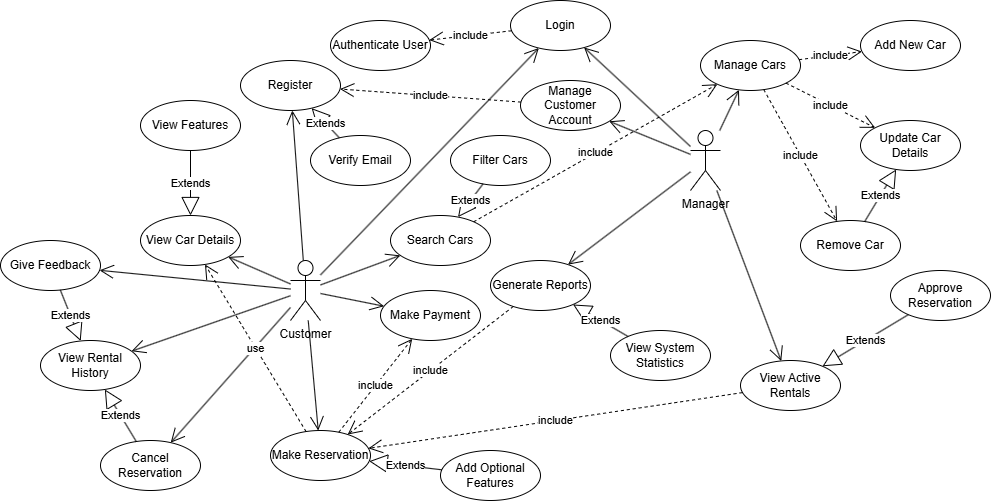

The diagram above was exported from draw.io. Its source (the exported page's mxGraphModel, read from the mxfile embedded in the PNG):
<mxGraphModel dx="3020" dy="748" grid="1" gridSize="10" guides="1" tooltips="1" connect="1" arrows="1" fold="1" page="1" pageScale="1" pageWidth="827" pageHeight="1169" math="0" shadow="0">
  <root>
    <mxCell id="0" />
    <mxCell id="1" parent="0" />
    <mxCell id="wALzAcFkC9BRYsBs3ky2-113" value="Manager" style="shape=umlActor;verticalLabelPosition=bottom;verticalAlign=top;html=1;" parent="1" vertex="1">
      <mxGeometry x="-320" y="730" width="30" height="60" as="geometry" />
    </mxCell>
    <mxCell id="wALzAcFkC9BRYsBs3ky2-114" value="Customer" style="shape=umlActor;verticalLabelPosition=bottom;verticalAlign=top;html=1;" parent="1" vertex="1">
      <mxGeometry x="-720" y="860" width="30" height="60" as="geometry" />
    </mxCell>
    <mxCell id="wALzAcFkC9BRYsBs3ky2-116" value="Register" style="ellipse;whiteSpace=wrap;html=1;" parent="1" vertex="1">
      <mxGeometry x="-770" y="660" width="100" height="50" as="geometry" />
    </mxCell>
    <mxCell id="wALzAcFkC9BRYsBs3ky2-118" value="Login" style="ellipse;whiteSpace=wrap;html=1;" parent="1" vertex="1">
      <mxGeometry x="-500" y="600" width="100" height="50" as="geometry" />
    </mxCell>
    <mxCell id="wALzAcFkC9BRYsBs3ky2-119" value="Search Cars" style="ellipse;whiteSpace=wrap;html=1;" parent="1" vertex="1">
      <mxGeometry x="-620" y="815" width="100" height="50" as="geometry" />
    </mxCell>
    <mxCell id="wALzAcFkC9BRYsBs3ky2-120" value="View Car Details" style="ellipse;whiteSpace=wrap;html=1;" parent="1" vertex="1">
      <mxGeometry x="-870" y="815" width="100" height="50" as="geometry" />
    </mxCell>
    <mxCell id="wALzAcFkC9BRYsBs3ky2-121" value="Make Reservation" style="ellipse;whiteSpace=wrap;html=1;" parent="1" vertex="1">
      <mxGeometry x="-740" y="1030" width="100" height="50" as="geometry" />
    </mxCell>
    <mxCell id="wALzAcFkC9BRYsBs3ky2-122" value="Make Payment" style="ellipse;whiteSpace=wrap;html=1;" parent="1" vertex="1">
      <mxGeometry x="-630" y="890" width="100" height="50" as="geometry" />
    </mxCell>
    <mxCell id="wALzAcFkC9BRYsBs3ky2-123" value="Cancel Reservation" style="ellipse;whiteSpace=wrap;html=1;" parent="1" vertex="1">
      <mxGeometry x="-910" y="1040" width="100" height="50" as="geometry" />
    </mxCell>
    <mxCell id="wALzAcFkC9BRYsBs3ky2-124" value="View Rental History" style="ellipse;whiteSpace=wrap;html=1;" parent="1" vertex="1">
      <mxGeometry x="-970" y="940" width="100" height="50" as="geometry" />
    </mxCell>
    <mxCell id="wALzAcFkC9BRYsBs3ky2-127" value="Add New Car" style="ellipse;whiteSpace=wrap;html=1;" parent="1" vertex="1">
      <mxGeometry x="-150" y="620" width="100" height="50" as="geometry" />
    </mxCell>
    <mxCell id="wALzAcFkC9BRYsBs3ky2-129" value="Verify Email" style="ellipse;whiteSpace=wrap;html=1;" parent="1" vertex="1">
      <mxGeometry x="-700" y="735" width="100" height="50" as="geometry" />
    </mxCell>
    <mxCell id="wALzAcFkC9BRYsBs3ky2-130" value="Authenticate User" style="ellipse;whiteSpace=wrap;html=1;" parent="1" vertex="1">
      <mxGeometry x="-680" y="620" width="100" height="50" as="geometry" />
    </mxCell>
    <mxCell id="wALzAcFkC9BRYsBs3ky2-131" value="Filter Cars" style="ellipse;whiteSpace=wrap;html=1;" parent="1" vertex="1">
      <mxGeometry x="-560" y="735" width="100" height="50" as="geometry" />
    </mxCell>
    <mxCell id="wALzAcFkC9BRYsBs3ky2-132" value="View Features" style="ellipse;whiteSpace=wrap;html=1;" parent="1" vertex="1">
      <mxGeometry x="-870" y="700" width="100" height="50" as="geometry" />
    </mxCell>
    <mxCell id="wALzAcFkC9BRYsBs3ky2-133" value="Give Feedback" style="ellipse;whiteSpace=wrap;html=1;" parent="1" vertex="1">
      <mxGeometry x="-1010" y="840" width="100" height="50" as="geometry" />
    </mxCell>
    <mxCell id="wALzAcFkC9BRYsBs3ky2-134" value="Update Car Details" style="ellipse;whiteSpace=wrap;html=1;" parent="1" vertex="1">
      <mxGeometry x="-150" y="720" width="100" height="50" as="geometry" />
    </mxCell>
    <mxCell id="wALzAcFkC9BRYsBs3ky2-135" value="Remove Car" style="ellipse;whiteSpace=wrap;html=1;" parent="1" vertex="1">
      <mxGeometry x="-210" y="820" width="100" height="50" as="geometry" />
    </mxCell>
    <mxCell id="wALzAcFkC9BRYsBs3ky2-136" value="View Active Rentals" style="ellipse;whiteSpace=wrap;html=1;" parent="1" vertex="1">
      <mxGeometry x="-270" y="960" width="100" height="50" as="geometry" />
    </mxCell>
    <mxCell id="wALzAcFkC9BRYsBs3ky2-137" value="Generate Reports" style="ellipse;whiteSpace=wrap;html=1;" parent="1" vertex="1">
      <mxGeometry x="-520" y="860" width="100" height="50" as="geometry" />
    </mxCell>
    <mxCell id="wALzAcFkC9BRYsBs3ky2-138" value="Manage Customer Account" style="ellipse;whiteSpace=wrap;html=1;" parent="1" vertex="1">
      <mxGeometry x="-490" y="680" width="100" height="50" as="geometry" />
    </mxCell>
    <mxCell id="wALzAcFkC9BRYsBs3ky2-140" value="View System Statistics" style="ellipse;whiteSpace=wrap;html=1;" parent="1" vertex="1">
      <mxGeometry x="-400" y="930" width="100" height="50" as="geometry" />
    </mxCell>
    <mxCell id="wALzAcFkC9BRYsBs3ky2-142" value="include" style="endArrow=open;endSize=12;dashed=1;html=1;rounded=0;" parent="1" source="wALzAcFkC9BRYsBs3ky2-118" target="wALzAcFkC9BRYsBs3ky2-130" edge="1">
      <mxGeometry width="160" relative="1" as="geometry">
        <mxPoint x="-50" y="830" as="sourcePoint" />
        <mxPoint x="110" y="830" as="targetPoint" />
      </mxGeometry>
    </mxCell>
    <mxCell id="wALzAcFkC9BRYsBs3ky2-145" value="Add Optional Features" style="ellipse;whiteSpace=wrap;html=1;" parent="1" vertex="1">
      <mxGeometry x="-570" y="1050" width="100" height="50" as="geometry" />
    </mxCell>
    <mxCell id="wALzAcFkC9BRYsBs3ky2-155" value="Approve Reservation" style="ellipse;whiteSpace=wrap;html=1;" parent="1" vertex="1">
      <mxGeometry x="-120" y="870" width="100" height="50" as="geometry" />
    </mxCell>
    <mxCell id="wALzAcFkC9BRYsBs3ky2-160" value="" style="endArrow=open;endFill=1;endSize=12;html=1;rounded=0;" parent="1" source="wALzAcFkC9BRYsBs3ky2-114" target="wALzAcFkC9BRYsBs3ky2-116" edge="1">
      <mxGeometry width="160" relative="1" as="geometry">
        <mxPoint x="-650" y="841" as="sourcePoint" />
        <mxPoint x="-552" y="939" as="targetPoint" />
      </mxGeometry>
    </mxCell>
    <mxCell id="wALzAcFkC9BRYsBs3ky2-161" value="" style="endArrow=open;endFill=1;endSize=12;html=1;rounded=0;" parent="1" source="wALzAcFkC9BRYsBs3ky2-114" target="wALzAcFkC9BRYsBs3ky2-118" edge="1">
      <mxGeometry width="160" relative="1" as="geometry">
        <mxPoint x="-680" y="840" as="sourcePoint" />
        <mxPoint x="-582" y="938" as="targetPoint" />
      </mxGeometry>
    </mxCell>
    <mxCell id="wALzAcFkC9BRYsBs3ky2-162" value="" style="endArrow=open;endFill=1;endSize=12;html=1;rounded=0;" parent="1" source="wALzAcFkC9BRYsBs3ky2-114" target="wALzAcFkC9BRYsBs3ky2-119" edge="1">
      <mxGeometry width="160" relative="1" as="geometry">
        <mxPoint x="-600" y="870" as="sourcePoint" />
        <mxPoint x="-502" y="968" as="targetPoint" />
      </mxGeometry>
    </mxCell>
    <mxCell id="wALzAcFkC9BRYsBs3ky2-163" value="" style="endArrow=open;endFill=1;endSize=12;html=1;rounded=0;" parent="1" source="wALzAcFkC9BRYsBs3ky2-114" target="wALzAcFkC9BRYsBs3ky2-120" edge="1">
      <mxGeometry width="160" relative="1" as="geometry">
        <mxPoint x="-670" y="870" as="sourcePoint" />
        <mxPoint x="-572" y="968" as="targetPoint" />
      </mxGeometry>
    </mxCell>
    <mxCell id="wALzAcFkC9BRYsBs3ky2-164" value="" style="endArrow=open;endFill=1;endSize=12;html=1;rounded=0;" parent="1" source="wALzAcFkC9BRYsBs3ky2-114" target="wALzAcFkC9BRYsBs3ky2-121" edge="1">
      <mxGeometry width="160" relative="1" as="geometry">
        <mxPoint x="-670" y="930" as="sourcePoint" />
        <mxPoint x="-600" y="950" as="targetPoint" />
      </mxGeometry>
    </mxCell>
    <mxCell id="wALzAcFkC9BRYsBs3ky2-165" value="" style="endArrow=open;endFill=1;endSize=12;html=1;rounded=0;" parent="1" source="wALzAcFkC9BRYsBs3ky2-114" target="wALzAcFkC9BRYsBs3ky2-123" edge="1">
      <mxGeometry width="160" relative="1" as="geometry">
        <mxPoint x="-630" y="890" as="sourcePoint" />
        <mxPoint x="-532" y="988" as="targetPoint" />
      </mxGeometry>
    </mxCell>
    <mxCell id="wALzAcFkC9BRYsBs3ky2-168" value="" style="endArrow=open;endFill=1;endSize=12;html=1;rounded=0;" parent="1" source="wALzAcFkC9BRYsBs3ky2-114" target="wALzAcFkC9BRYsBs3ky2-124" edge="1">
      <mxGeometry width="160" relative="1" as="geometry">
        <mxPoint x="-570" y="870" as="sourcePoint" />
        <mxPoint x="-494" y="889" as="targetPoint" />
      </mxGeometry>
    </mxCell>
    <mxCell id="wALzAcFkC9BRYsBs3ky2-169" value="" style="endArrow=open;endFill=1;endSize=12;html=1;rounded=0;" parent="1" source="wALzAcFkC9BRYsBs3ky2-113" target="wALzAcFkC9BRYsBs3ky2-118" edge="1">
      <mxGeometry width="160" relative="1" as="geometry">
        <mxPoint x="-210" y="700" as="sourcePoint" />
        <mxPoint x="-74" y="749" as="targetPoint" />
      </mxGeometry>
    </mxCell>
    <mxCell id="wALzAcFkC9BRYsBs3ky2-172" value="" style="endArrow=open;endFill=1;endSize=12;html=1;rounded=0;" parent="1" source="wALzAcFkC9BRYsBs3ky2-114" target="wALzAcFkC9BRYsBs3ky2-122" edge="1">
      <mxGeometry width="160" relative="1" as="geometry">
        <mxPoint x="-680" y="930" as="sourcePoint" />
        <mxPoint x="-604" y="949" as="targetPoint" />
      </mxGeometry>
    </mxCell>
    <mxCell id="wALzAcFkC9BRYsBs3ky2-173" value="" style="endArrow=open;endFill=1;endSize=12;html=1;rounded=0;" parent="1" source="wALzAcFkC9BRYsBs3ky2-114" target="wALzAcFkC9BRYsBs3ky2-133" edge="1">
      <mxGeometry width="160" relative="1" as="geometry">
        <mxPoint x="-630" y="870" as="sourcePoint" />
        <mxPoint x="-554" y="889" as="targetPoint" />
      </mxGeometry>
    </mxCell>
    <mxCell id="wALzAcFkC9BRYsBs3ky2-175" value="" style="endArrow=open;endFill=1;endSize=12;html=1;rounded=0;" parent="1" source="wALzAcFkC9BRYsBs3ky2-113" target="wALzAcFkC9BRYsBs3ky2-136" edge="1">
      <mxGeometry width="160" relative="1" as="geometry">
        <mxPoint x="-80" y="860" as="sourcePoint" />
        <mxPoint x="-4" y="879" as="targetPoint" />
      </mxGeometry>
    </mxCell>
    <mxCell id="wALzAcFkC9BRYsBs3ky2-176" value="" style="endArrow=open;endFill=1;endSize=12;html=1;rounded=0;" parent="1" source="wALzAcFkC9BRYsBs3ky2-113" target="wALzAcFkC9BRYsBs3ky2-137" edge="1">
      <mxGeometry width="160" relative="1" as="geometry">
        <mxPoint x="-170" y="770" as="sourcePoint" />
        <mxPoint x="-94" y="789" as="targetPoint" />
      </mxGeometry>
    </mxCell>
    <mxCell id="wALzAcFkC9BRYsBs3ky2-177" value="" style="endArrow=open;endFill=1;endSize=12;html=1;rounded=0;" parent="1" source="wALzAcFkC9BRYsBs3ky2-113" target="wALzAcFkC9BRYsBs3ky2-138" edge="1">
      <mxGeometry width="160" relative="1" as="geometry">
        <mxPoint x="-130" y="740" as="sourcePoint" />
        <mxPoint x="-54" y="759" as="targetPoint" />
      </mxGeometry>
    </mxCell>
    <mxCell id="wALzAcFkC9BRYsBs3ky2-179" value="include" style="endArrow=open;endSize=12;dashed=1;html=1;rounded=0;" parent="1" source="wALzAcFkC9BRYsBs3ky2-121" target="wALzAcFkC9BRYsBs3ky2-122" edge="1">
      <mxGeometry width="160" relative="1" as="geometry">
        <mxPoint x="-320" y="860" as="sourcePoint" />
        <mxPoint x="-278" y="890" as="targetPoint" />
      </mxGeometry>
    </mxCell>
    <mxCell id="wALzAcFkC9BRYsBs3ky2-181" value="use" style="endArrow=open;endSize=12;dashed=1;html=1;rounded=0;" parent="1" source="wALzAcFkC9BRYsBs3ky2-121" target="wALzAcFkC9BRYsBs3ky2-120" edge="1">
      <mxGeometry width="160" relative="1" as="geometry">
        <mxPoint x="-780" y="1020" as="sourcePoint" />
        <mxPoint x="-800" y="970" as="targetPoint" />
      </mxGeometry>
    </mxCell>
    <mxCell id="wALzAcFkC9BRYsBs3ky2-185" value="" style="endArrow=open;endFill=1;endSize=12;html=1;rounded=0;" parent="1" source="wALzAcFkC9BRYsBs3ky2-113" target="wALzAcFkC9BRYsBs3ky2-186" edge="1">
      <mxGeometry width="160" relative="1" as="geometry">
        <mxPoint x="-326.5" y="673" as="sourcePoint" />
        <mxPoint x="-305" y="670" as="targetPoint" />
      </mxGeometry>
    </mxCell>
    <mxCell id="wALzAcFkC9BRYsBs3ky2-186" value="Manage Cars" style="ellipse;whiteSpace=wrap;html=1;" parent="1" vertex="1">
      <mxGeometry x="-310" y="640" width="100" height="50" as="geometry" />
    </mxCell>
    <mxCell id="wALzAcFkC9BRYsBs3ky2-189" value="include" style="endArrow=open;endSize=12;dashed=1;html=1;rounded=0;" parent="1" source="wALzAcFkC9BRYsBs3ky2-186" target="wALzAcFkC9BRYsBs3ky2-127" edge="1">
      <mxGeometry x="0.0077" width="160" relative="1" as="geometry">
        <mxPoint x="-250" y="694" as="sourcePoint" />
        <mxPoint x="-202" y="660" as="targetPoint" />
        <mxPoint as="offset" />
      </mxGeometry>
    </mxCell>
    <mxCell id="wALzAcFkC9BRYsBs3ky2-190" value="include" style="endArrow=open;endSize=12;dashed=1;html=1;rounded=0;" parent="1" source="wALzAcFkC9BRYsBs3ky2-186" target="wALzAcFkC9BRYsBs3ky2-134" edge="1">
      <mxGeometry x="0.0077" width="160" relative="1" as="geometry">
        <mxPoint x="-230" y="704" as="sourcePoint" />
        <mxPoint x="-182" y="670" as="targetPoint" />
        <mxPoint as="offset" />
      </mxGeometry>
    </mxCell>
    <mxCell id="wALzAcFkC9BRYsBs3ky2-191" value="include" style="endArrow=open;endSize=12;dashed=1;html=1;rounded=0;" parent="1" source="wALzAcFkC9BRYsBs3ky2-186" target="wALzAcFkC9BRYsBs3ky2-135" edge="1">
      <mxGeometry x="0.0077" width="160" relative="1" as="geometry">
        <mxPoint x="-180" y="800" as="sourcePoint" />
        <mxPoint x="-46" y="858" as="targetPoint" />
        <mxPoint as="offset" />
      </mxGeometry>
    </mxCell>
    <mxCell id="0VKg7O81EyHu2ZUgAONs-5" value="include" style="endArrow=open;endSize=12;dashed=1;html=1;rounded=0;" parent="1" source="wALzAcFkC9BRYsBs3ky2-119" target="wALzAcFkC9BRYsBs3ky2-186" edge="1">
      <mxGeometry width="160" relative="1" as="geometry">
        <mxPoint x="-450" y="820" as="sourcePoint" />
        <mxPoint x="-450" y="760" as="targetPoint" />
      </mxGeometry>
    </mxCell>
    <mxCell id="0VKg7O81EyHu2ZUgAONs-6" value="include" style="endArrow=open;endSize=12;dashed=1;html=1;rounded=0;" parent="1" source="wALzAcFkC9BRYsBs3ky2-136" target="wALzAcFkC9BRYsBs3ky2-121" edge="1">
      <mxGeometry x="0.0002" width="160" relative="1" as="geometry">
        <mxPoint x="-400" y="1137" as="sourcePoint" />
        <mxPoint x="-250" y="1010" as="targetPoint" />
        <mxPoint as="offset" />
      </mxGeometry>
    </mxCell>
    <mxCell id="0VKg7O81EyHu2ZUgAONs-7" value="include" style="endArrow=open;endSize=12;dashed=1;html=1;rounded=0;" parent="1" source="wALzAcFkC9BRYsBs3ky2-137" target="wALzAcFkC9BRYsBs3ky2-121" edge="1">
      <mxGeometry x="0.0002" width="160" relative="1" as="geometry">
        <mxPoint x="-236" y="960" as="sourcePoint" />
        <mxPoint x="-610" y="1016" as="targetPoint" />
        <mxPoint as="offset" />
      </mxGeometry>
    </mxCell>
    <mxCell id="0VKg7O81EyHu2ZUgAONs-8" value="include" style="endArrow=open;endSize=12;dashed=1;html=1;rounded=0;" parent="1" source="wALzAcFkC9BRYsBs3ky2-138" target="wALzAcFkC9BRYsBs3ky2-116" edge="1">
      <mxGeometry width="160" relative="1" as="geometry">
        <mxPoint x="-584" y="712" as="sourcePoint" />
        <mxPoint x="-620" y="690" as="targetPoint" />
      </mxGeometry>
    </mxCell>
    <mxCell id="YABhN0NZxLje6ZdorUJ9-1" value="Extends" style="endArrow=block;endSize=16;endFill=0;html=1;rounded=0;" parent="1" source="wALzAcFkC9BRYsBs3ky2-132" target="wALzAcFkC9BRYsBs3ky2-120" edge="1">
      <mxGeometry width="160" relative="1" as="geometry">
        <mxPoint x="-990" y="740" as="sourcePoint" />
        <mxPoint x="-910" y="800" as="targetPoint" />
      </mxGeometry>
    </mxCell>
    <mxCell id="YABhN0NZxLje6ZdorUJ9-2" value="Extends" style="endArrow=block;endSize=16;endFill=0;html=1;rounded=0;" parent="1" source="wALzAcFkC9BRYsBs3ky2-133" target="wALzAcFkC9BRYsBs3ky2-124" edge="1">
      <mxGeometry width="160" relative="1" as="geometry">
        <mxPoint x="-920.29" y="910" as="sourcePoint" />
        <mxPoint x="-920.29" y="975" as="targetPoint" />
      </mxGeometry>
    </mxCell>
    <mxCell id="YABhN0NZxLje6ZdorUJ9-3" value="Extends" style="endArrow=block;endSize=16;endFill=0;html=1;rounded=0;" parent="1" source="wALzAcFkC9BRYsBs3ky2-123" target="wALzAcFkC9BRYsBs3ky2-124" edge="1">
      <mxGeometry width="160" relative="1" as="geometry">
        <mxPoint x="-940" y="1040" as="sourcePoint" />
        <mxPoint x="-940" y="1105" as="targetPoint" />
      </mxGeometry>
    </mxCell>
    <mxCell id="YABhN0NZxLje6ZdorUJ9-4" value="Extends" style="endArrow=block;endSize=16;endFill=0;html=1;rounded=0;" parent="1" source="wALzAcFkC9BRYsBs3ky2-145" target="wALzAcFkC9BRYsBs3ky2-121" edge="1">
      <mxGeometry width="160" relative="1" as="geometry">
        <mxPoint x="-610" y="1080" as="sourcePoint" />
        <mxPoint x="-610" y="1145" as="targetPoint" />
      </mxGeometry>
    </mxCell>
    <mxCell id="YABhN0NZxLje6ZdorUJ9-5" value="Extends" style="endArrow=block;endSize=16;endFill=0;html=1;rounded=0;" parent="1" source="wALzAcFkC9BRYsBs3ky2-129" target="wALzAcFkC9BRYsBs3ky2-116" edge="1">
      <mxGeometry width="160" relative="1" as="geometry">
        <mxPoint x="-620" y="720" as="sourcePoint" />
        <mxPoint x="-660" y="775" as="targetPoint" />
      </mxGeometry>
    </mxCell>
    <mxCell id="YABhN0NZxLje6ZdorUJ9-6" value="Extends" style="endArrow=block;endSize=16;endFill=0;html=1;rounded=0;" parent="1" source="wALzAcFkC9BRYsBs3ky2-131" target="wALzAcFkC9BRYsBs3ky2-119" edge="1">
      <mxGeometry width="160" relative="1" as="geometry">
        <mxPoint x="-550" y="790" as="sourcePoint" />
        <mxPoint x="-550" y="855" as="targetPoint" />
      </mxGeometry>
    </mxCell>
    <mxCell id="YABhN0NZxLje6ZdorUJ9-7" value="Extends" style="endArrow=block;endSize=16;endFill=0;html=1;rounded=0;" parent="1" source="wALzAcFkC9BRYsBs3ky2-155" target="wALzAcFkC9BRYsBs3ky2-136" edge="1">
      <mxGeometry width="160" relative="1" as="geometry">
        <mxPoint x="-130" y="930" as="sourcePoint" />
        <mxPoint x="-130" y="995" as="targetPoint" />
      </mxGeometry>
    </mxCell>
    <mxCell id="YABhN0NZxLje6ZdorUJ9-8" value="Extends" style="endArrow=block;endSize=16;endFill=0;html=1;rounded=0;" parent="1" source="wALzAcFkC9BRYsBs3ky2-135" target="wALzAcFkC9BRYsBs3ky2-134" edge="1">
      <mxGeometry width="160" relative="1" as="geometry">
        <mxPoint x="-110" y="790" as="sourcePoint" />
        <mxPoint x="-110" y="855" as="targetPoint" />
      </mxGeometry>
    </mxCell>
    <mxCell id="b03JpD6l1XHzaXM7xJQ--1" value="Extends" style="endArrow=block;endSize=16;endFill=0;html=1;rounded=0;" edge="1" parent="1" source="wALzAcFkC9BRYsBs3ky2-140" target="wALzAcFkC9BRYsBs3ky2-137">
      <mxGeometry width="160" relative="1" as="geometry">
        <mxPoint x="-376" y="876" as="sourcePoint" />
        <mxPoint x="-400" y="910" as="targetPoint" />
      </mxGeometry>
    </mxCell>
  </root>
</mxGraphModel>